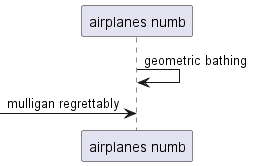

The diagram above was rendered by PlantUML. Its source (embedded in the PNG):
@startuml
participant "airplanes numb" as 0
0 -> 0: geometric bathing
 [-> 0: mulligan regrettably
@enduml